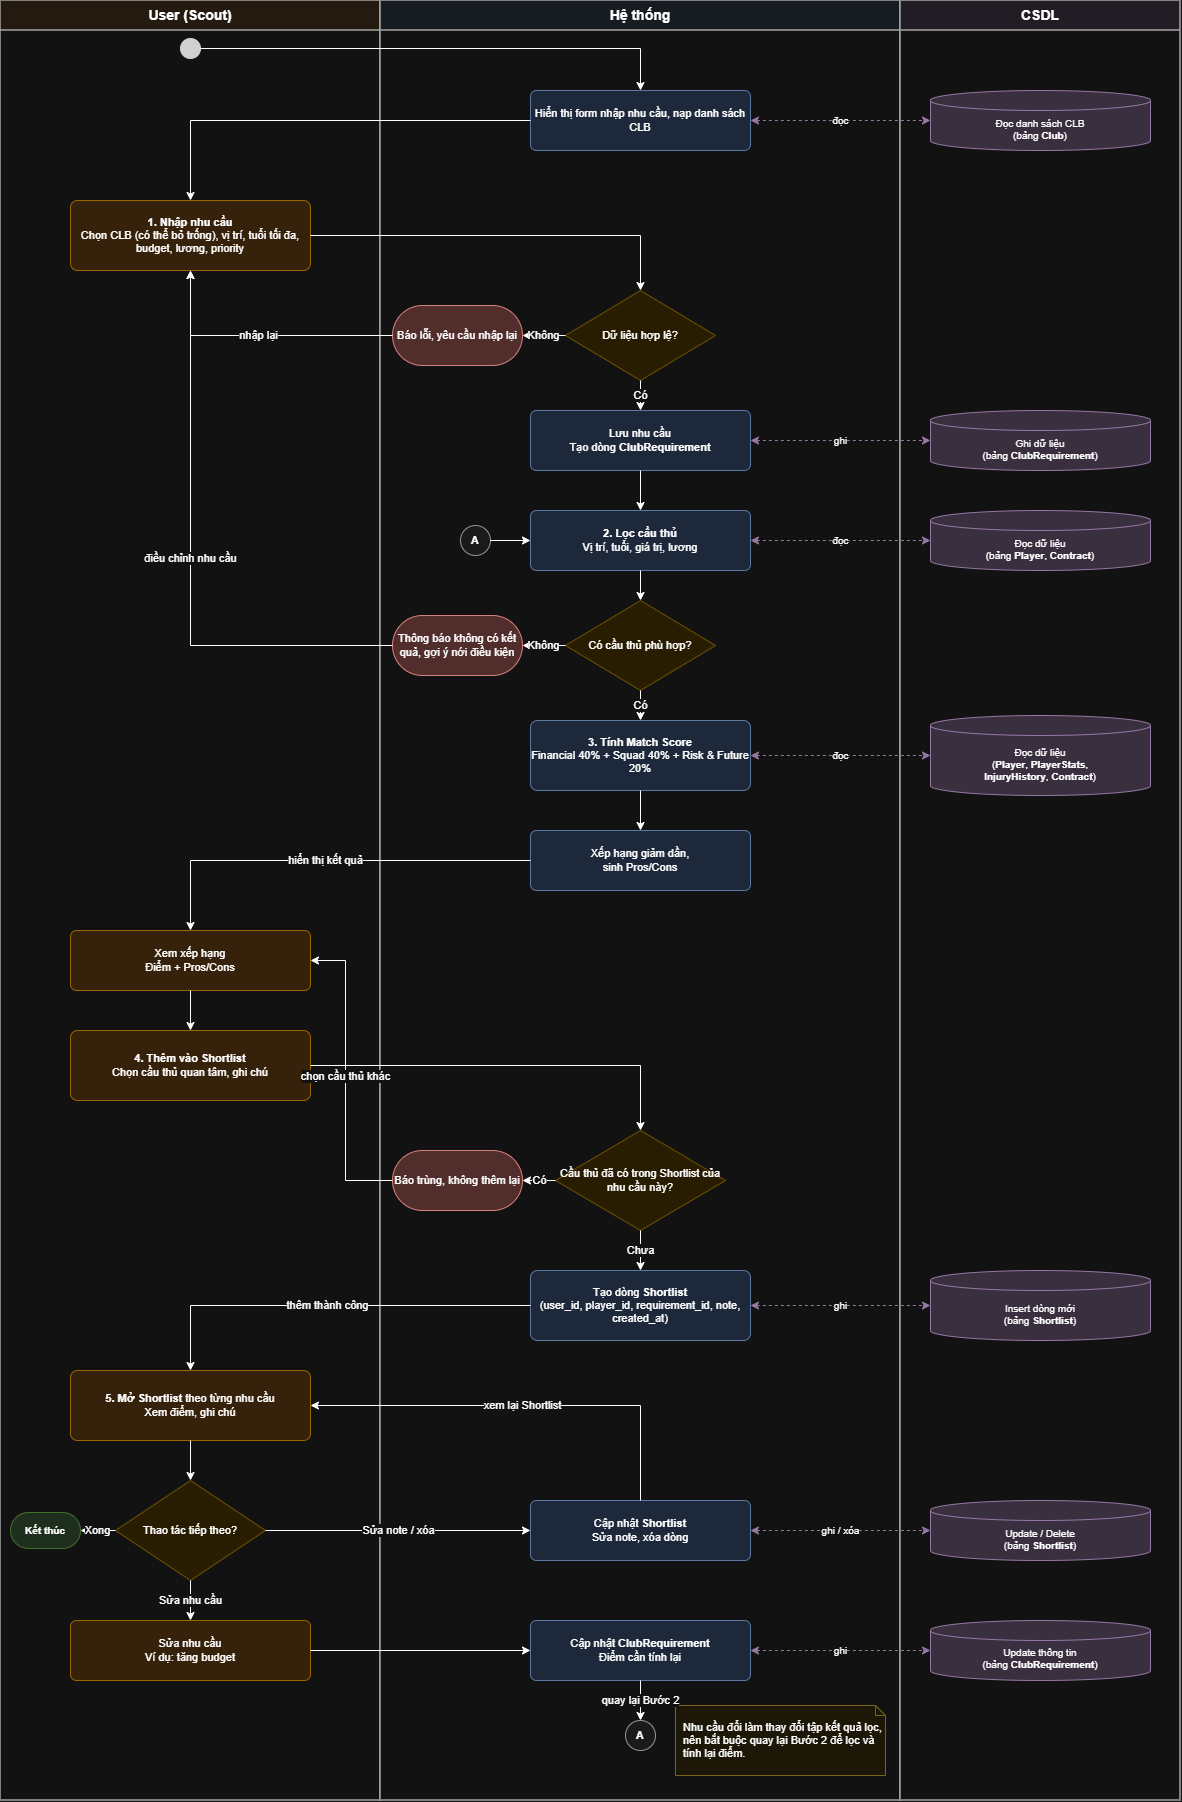

The diagram above was exported from draw.io. Its source (the exported page's mxGraphModel, read from the mxfile embedded in the PNG):
<mxGraphModel dx="2764" dy="1843" grid="1" gridSize="10" guides="1" tooltips="1" connect="1" arrows="1" fold="1" page="1" pageScale="1" pageWidth="1300" pageHeight="1900" math="0" shadow="0">
  <root>
    <mxCell id="0" />
    <mxCell id="1" parent="0" />
    <mxCell id="lu" parent="1" style="swimlane;startSize=30;whiteSpace=wrap;html=1;fontStyle=1;fontSize=14;fillColor=#fff2e6;swimlaneFillColor=#ffffff;strokeColor=#555555;strokeWidth=1.5;" value="User (Scout)" vertex="1">
      <mxGeometry height="1800" width="380" x="40" y="40" as="geometry" />
    </mxCell>
    <mxCell id="ls" parent="1" style="swimlane;startSize=30;whiteSpace=wrap;html=1;fontStyle=1;fontSize=14;fillColor=#eef4fc;swimlaneFillColor=#ffffff;strokeColor=#555555;strokeWidth=1.5;" value="Hệ thống" vertex="1">
      <mxGeometry height="1800" width="520" x="420" y="40" as="geometry" />
    </mxCell>
    <mxCell id="ld" parent="1" style="swimlane;startSize=30;whiteSpace=wrap;html=1;fontStyle=1;fontSize=14;fillColor=#f4eef8;swimlaneFillColor=#ffffff;strokeColor=#555555;strokeWidth=1.5;" value="CSDL" vertex="1">
      <mxGeometry height="1800" width="280" x="940" y="40" as="geometry" />
    </mxCell>
    <mxCell id="start" parent="1" style="rounded=1;whiteSpace=wrap;html=1;arcSize=50;fillColor=#d5e8d4;strokeColor=#82b366;fontStyle=1;fontSize=11;fillColor=#222222;strokeColor=#222222;" value="" vertex="1">
      <mxGeometry height="20" width="20" x="220" y="78" as="geometry" />
    </mxCell>
    <mxCell id="form" parent="1" style="rounded=1;whiteSpace=wrap;html=1;arcSize=10;fillColor=#dae8fc;strokeColor=#6c8ebf;fontSize=11;" value="Hiển thị form nhập nhu cầu, nạp danh sách CLB" vertex="1">
      <mxGeometry height="60" width="220" x="570" y="130" as="geometry" />
    </mxCell>
    <mxCell id="d_club" parent="1" style="shape=cylinder3;whiteSpace=wrap;html=1;boundedLbl=1;backgroundOutline=1;size=10;fillColor=#e1d5e7;strokeColor=#9673a6;fontSize=10;" value="Đọc danh sách CLB&lt;br&gt;(bảng &lt;b&gt;Club&lt;/b&gt;)" vertex="1">
      <mxGeometry height="60" width="220" x="970" y="130" as="geometry" />
    </mxCell>
    <mxCell id="u1" parent="1" style="rounded=1;whiteSpace=wrap;html=1;arcSize=10;fillColor=#ffe6cc;strokeColor=#d79b00;fontSize=11;" value="&lt;b&gt;1. Nhập nhu cầu&lt;/b&gt;&lt;br&gt;Chọn CLB (có thể bỏ trống), vị trí, tuổi tối đa, budget, lương, priority" vertex="1">
      <mxGeometry height="70" width="240" x="110" y="240" as="geometry" />
    </mxCell>
    <mxCell id="dec1" parent="1" style="rhombus;whiteSpace=wrap;html=1;fillColor=#fff2cc;strokeColor=#d6b656;fontSize=11;" value="Dữ liệu hợp lệ?" vertex="1">
      <mxGeometry height="90" width="150" x="605" y="330" as="geometry" />
    </mxCell>
    <mxCell id="err1" parent="1" style="rounded=1;whiteSpace=wrap;html=1;arcSize=50;fillColor=#f8cecc;strokeColor=#b85450;fontSize=11;" value="Báo lỗi, yêu cầu nhập lại" vertex="1">
      <mxGeometry height="60" width="130" x="432" y="345" as="geometry" />
    </mxCell>
    <mxCell id="save" parent="1" style="rounded=1;whiteSpace=wrap;html=1;arcSize=10;fillColor=#dae8fc;strokeColor=#6c8ebf;fontSize=11;" value="Lưu nhu cầu&lt;br&gt;Tạo dòng &lt;b&gt;ClubRequirement&lt;/b&gt;" vertex="1">
      <mxGeometry height="60" width="220" x="570" y="450" as="geometry" />
    </mxCell>
    <mxCell id="d_req" parent="1" style="shape=cylinder3;whiteSpace=wrap;html=1;boundedLbl=1;backgroundOutline=1;size=10;fillColor=#e1d5e7;strokeColor=#9673a6;fontSize=10;" value="Ghi dữ liệu&lt;br&gt;(bảng &lt;b&gt;ClubRequirement&lt;/b&gt;)" vertex="1">
      <mxGeometry height="60" width="220" x="970" y="450" as="geometry" />
    </mxCell>
    <mxCell id="A" parent="1" style="ellipse;whiteSpace=wrap;html=1;aspect=fixed;fillColor=#f5f5f5;strokeColor=#666666;fontStyle=1;fontSize=11;" value="A" vertex="1">
      <mxGeometry height="30" width="30" x="500" y="565" as="geometry" />
    </mxCell>
    <mxCell id="filter" parent="1" style="rounded=1;whiteSpace=wrap;html=1;arcSize=10;fillColor=#dae8fc;strokeColor=#6c8ebf;fontSize=11;" value="&lt;b&gt;2. Lọc cầu thủ&lt;/b&gt;&lt;br&gt;Vị trí, tuổi, giá trị, lương" vertex="1">
      <mxGeometry height="60" width="220" x="570" y="550" as="geometry" />
    </mxCell>
    <mxCell id="d_pl" parent="1" style="shape=cylinder3;whiteSpace=wrap;html=1;boundedLbl=1;backgroundOutline=1;size=10;fillColor=#e1d5e7;strokeColor=#9673a6;fontSize=10;" value="Đọc dữ liệu&lt;br&gt;(bảng &lt;b&gt;Player&lt;/b&gt;, &lt;b&gt;Contract&lt;/b&gt;)" vertex="1">
      <mxGeometry height="60" width="220" x="970" y="550" as="geometry" />
    </mxCell>
    <mxCell id="dec2" parent="1" style="rhombus;whiteSpace=wrap;html=1;fillColor=#fff2cc;strokeColor=#d6b656;fontSize=11;" value="Có cầu thủ phù hợp?" vertex="1">
      <mxGeometry height="90" width="150" x="605" y="640" as="geometry" />
    </mxCell>
    <mxCell id="nores" parent="1" style="rounded=1;whiteSpace=wrap;html=1;arcSize=50;fillColor=#f8cecc;strokeColor=#b85450;fontSize=11;" value="Thông báo không có kết quả, gợi ý nới điều kiện" vertex="1">
      <mxGeometry height="60" width="130" x="432" y="655" as="geometry" />
    </mxCell>
    <mxCell id="score" parent="1" style="rounded=1;whiteSpace=wrap;html=1;arcSize=10;fillColor=#dae8fc;strokeColor=#6c8ebf;fontSize=11;" value="&lt;b&gt;3. Tính Match Score&lt;/b&gt;&lt;br&gt;Financial 40% + Squad 40% + Risk &amp; Future 20%" vertex="1">
      <mxGeometry height="70" width="220" x="570" y="760" as="geometry" />
    </mxCell>
    <mxCell id="d_sc" parent="1" style="shape=cylinder3;whiteSpace=wrap;html=1;boundedLbl=1;backgroundOutline=1;size=10;fillColor=#e1d5e7;strokeColor=#9673a6;fontSize=10;" value="Đọc dữ liệu&lt;br&gt;(&lt;b&gt;Player&lt;/b&gt;, &lt;b&gt;PlayerStats&lt;/b&gt;,&lt;br&gt;&lt;b&gt;InjuryHistory&lt;/b&gt;, &lt;b&gt;Contract&lt;/b&gt;)" vertex="1">
      <mxGeometry height="80" width="220" x="970" y="755" as="geometry" />
    </mxCell>
    <mxCell id="rank" parent="1" style="rounded=1;whiteSpace=wrap;html=1;arcSize=10;fillColor=#dae8fc;strokeColor=#6c8ebf;fontSize=11;" value="Xếp hạng giảm dần,&lt;br&gt;sinh Pros/Cons" vertex="1">
      <mxGeometry height="60" width="220" x="570" y="870" as="geometry" />
    </mxCell>
    <mxCell id="view" parent="1" style="rounded=1;whiteSpace=wrap;html=1;arcSize=10;fillColor=#ffe6cc;strokeColor=#d79b00;fontSize=11;" value="Xem xếp hạng&lt;br&gt;Điểm + Pros/Cons" vertex="1">
      <mxGeometry height="60" width="240" x="110" y="970" as="geometry" />
    </mxCell>
    <mxCell id="u4" parent="1" style="rounded=1;whiteSpace=wrap;html=1;arcSize=10;fillColor=#ffe6cc;strokeColor=#d79b00;fontSize=11;" value="&lt;b&gt;4. Thêm vào Shortlist&lt;/b&gt;&lt;br&gt;Chọn cầu thủ quan tâm, ghi chú" vertex="1">
      <mxGeometry height="70" width="240" x="110" y="1070" as="geometry" />
    </mxCell>
    <mxCell id="dec3" parent="1" style="rhombus;whiteSpace=wrap;html=1;fillColor=#fff2cc;strokeColor=#d6b656;fontSize=11;" value="Cầu thủ đã có trong Shortlist của nhu cầu này?" vertex="1">
      <mxGeometry height="100" width="170" x="595" y="1170" as="geometry" />
    </mxCell>
    <mxCell id="dup" parent="1" style="rounded=1;whiteSpace=wrap;html=1;arcSize=50;fillColor=#f8cecc;strokeColor=#b85450;fontSize=11;" value="Báo trùng, không thêm lại" vertex="1">
      <mxGeometry height="60" width="130" x="432" y="1190" as="geometry" />
    </mxCell>
    <mxCell id="create" parent="1" style="rounded=1;whiteSpace=wrap;html=1;arcSize=10;fillColor=#dae8fc;strokeColor=#6c8ebf;fontSize=11;" value="Tạo dòng &lt;b&gt;Shortlist&lt;/b&gt;&lt;br&gt;(user_id, player_id, requirement_id, note, created_at)" vertex="1">
      <mxGeometry height="70" width="220" x="570" y="1310" as="geometry" />
    </mxCell>
    <mxCell id="d_sl" parent="1" style="shape=cylinder3;whiteSpace=wrap;html=1;boundedLbl=1;backgroundOutline=1;size=10;fillColor=#e1d5e7;strokeColor=#9673a6;fontSize=10;" value="Insert dòng mới&lt;br&gt;(bảng &lt;b&gt;Shortlist&lt;/b&gt;)" vertex="1">
      <mxGeometry height="70" width="220" x="970" y="1310" as="geometry" />
    </mxCell>
    <mxCell id="u5" parent="1" style="rounded=1;whiteSpace=wrap;html=1;arcSize=10;fillColor=#ffe6cc;strokeColor=#d79b00;fontSize=11;" value="&lt;b&gt;5. Mở Shortlist&lt;/b&gt; theo từng nhu cầu&lt;br&gt;Xem điểm, ghi chú" vertex="1">
      <mxGeometry height="70" width="240" x="110" y="1410" as="geometry" />
    </mxCell>
    <mxCell id="dec4" parent="1" style="rhombus;whiteSpace=wrap;html=1;fillColor=#fff2cc;strokeColor=#d6b656;fontSize=11;" value="Thao tác tiếp theo?" vertex="1">
      <mxGeometry height="100" width="150" x="155" y="1520" as="geometry" />
    </mxCell>
    <mxCell id="end" parent="1" style="rounded=1;whiteSpace=wrap;html=1;arcSize=50;fillColor=#d5e8d4;strokeColor=#82b366;fontStyle=1;fontSize=11;fontSize=10;" value="Kết thúc" vertex="1">
      <mxGeometry height="36" width="70" x="50" y="1552" as="geometry" />
    </mxCell>
    <mxCell id="upd" parent="1" style="rounded=1;whiteSpace=wrap;html=1;arcSize=10;fillColor=#dae8fc;strokeColor=#6c8ebf;fontSize=11;" value="Cập nhật &lt;b&gt;Shortlist&lt;/b&gt;&lt;br&gt;Sửa note, xóa dòng" vertex="1">
      <mxGeometry height="60" width="220" x="570" y="1540" as="geometry" />
    </mxCell>
    <mxCell id="d_up" parent="1" style="shape=cylinder3;whiteSpace=wrap;html=1;boundedLbl=1;backgroundOutline=1;size=10;fillColor=#e1d5e7;strokeColor=#9673a6;fontSize=10;" value="Update / Delete&lt;br&gt;(bảng &lt;b&gt;Shortlist&lt;/b&gt;)" vertex="1">
      <mxGeometry height="60" width="220" x="970" y="1540" as="geometry" />
    </mxCell>
    <mxCell id="u6" parent="1" style="rounded=1;whiteSpace=wrap;html=1;arcSize=10;fillColor=#ffe6cc;strokeColor=#d79b00;fontSize=11;" value="Sửa nhu cầu&lt;br&gt;Ví dụ: tăng budget" vertex="1">
      <mxGeometry height="60" width="240" x="110" y="1660" as="geometry" />
    </mxCell>
    <mxCell id="updreq" parent="1" style="rounded=1;whiteSpace=wrap;html=1;arcSize=10;fillColor=#dae8fc;strokeColor=#6c8ebf;fontSize=11;" value="Cập nhật &lt;b&gt;ClubRequirement&lt;/b&gt;&lt;br&gt;Điểm cần tính lại" vertex="1">
      <mxGeometry height="60" width="220" x="570" y="1660" as="geometry" />
    </mxCell>
    <mxCell id="d_ur" parent="1" style="shape=cylinder3;whiteSpace=wrap;html=1;boundedLbl=1;backgroundOutline=1;size=10;fillColor=#e1d5e7;strokeColor=#9673a6;fontSize=10;" value="Update thông tin&lt;br&gt;(bảng &lt;b&gt;ClubRequirement&lt;/b&gt;)" vertex="1">
      <mxGeometry height="60" width="220" x="970" y="1660" as="geometry" />
    </mxCell>
    <mxCell id="A2" parent="1" style="ellipse;whiteSpace=wrap;html=1;aspect=fixed;fillColor=#f5f5f5;strokeColor=#666666;fontStyle=1;fontSize=11;" value="A" vertex="1">
      <mxGeometry height="30" width="30" x="665" y="1760" as="geometry" />
    </mxCell>
    <mxCell id="nt" parent="1" style="shape=note;whiteSpace=wrap;html=1;size=10;fillColor=#fff9e6;strokeColor=#b8a24c;align=left;spacingLeft=6;fontSize=11;" value="Nhu cầu đổi làm thay đổi tập kết quả lọc, nên bắt buộc quay lại Bước 2 để lọc và tính lại điểm." vertex="1">
      <mxGeometry height="70" width="210" x="715" y="1745" as="geometry" />
    </mxCell>
    <mxCell id="c2" edge="1" parent="1" source="start" style="edgeStyle=orthogonalEdgeStyle;rounded=0;html=1;endArrow=classic;orthogonalLoop=1;jettySize=auto;fontSize=11;exitX=1;exitY=0.5;entryX=0.5;entryY=0;" target="form" value="">
      <mxGeometry relative="1" as="geometry">
        <Array as="points">
          <mxPoint x="680" y="88" />
        </Array>
      </mxGeometry>
    </mxCell>
    <mxCell id="c3" edge="1" parent="1" source="form" style="edgeStyle=orthogonalEdgeStyle;rounded=0;html=1;endArrow=classic;orthogonalLoop=1;jettySize=auto;fontSize=11;exitX=0;exitY=0.5;entryX=0.5;entryY=0;" target="u1" value="">
      <mxGeometry relative="1" as="geometry" />
    </mxCell>
    <mxCell id="c4" edge="1" parent="1" source="form" style="edgeStyle=orthogonalEdgeStyle;rounded=0;html=1;dashed=1;startArrow=classic;endArrow=classic;strokeColor=#9673a6;fontSize=10;" target="d_club" value="đọc">
      <mxGeometry relative="1" as="geometry" />
    </mxCell>
    <mxCell id="c5" edge="1" parent="1" source="u1" style="edgeStyle=orthogonalEdgeStyle;rounded=0;html=1;endArrow=classic;orthogonalLoop=1;jettySize=auto;fontSize=11;exitX=1;exitY=0.5;entryX=0.5;entryY=0;" target="dec1" value="">
      <mxGeometry relative="1" as="geometry">
        <Array as="points">
          <mxPoint x="680" y="275" />
        </Array>
      </mxGeometry>
    </mxCell>
    <mxCell id="c6" edge="1" parent="1" source="dec1" style="edgeStyle=orthogonalEdgeStyle;rounded=0;html=1;endArrow=classic;orthogonalLoop=1;jettySize=auto;fontSize=11;" target="save" value="Có">
      <mxGeometry relative="1" as="geometry" />
    </mxCell>
    <mxCell id="c7" edge="1" parent="1" source="dec1" style="edgeStyle=orthogonalEdgeStyle;rounded=0;html=1;endArrow=classic;orthogonalLoop=1;jettySize=auto;fontSize=11;" target="err1" value="Không">
      <mxGeometry relative="1" as="geometry" />
    </mxCell>
    <mxCell id="c8" edge="1" parent="1" source="err1" style="edgeStyle=orthogonalEdgeStyle;rounded=0;html=1;endArrow=classic;orthogonalLoop=1;jettySize=auto;fontSize=11;exitX=0;exitY=0.5;entryX=0.5;entryY=1;" target="u1" value="nhập lại">
      <mxGeometry relative="1" as="geometry" />
    </mxCell>
    <mxCell id="c9" edge="1" parent="1" source="save" style="edgeStyle=orthogonalEdgeStyle;rounded=0;html=1;dashed=1;startArrow=classic;endArrow=classic;strokeColor=#9673a6;fontSize=10;" target="d_req" value="ghi">
      <mxGeometry relative="1" as="geometry" />
    </mxCell>
    <mxCell id="c10" edge="1" parent="1" source="save" style="edgeStyle=orthogonalEdgeStyle;rounded=0;html=1;endArrow=classic;orthogonalLoop=1;jettySize=auto;fontSize=11;" target="filter" value="">
      <mxGeometry relative="1" as="geometry" />
    </mxCell>
    <mxCell id="c11" edge="1" parent="1" source="A" style="edgeStyle=orthogonalEdgeStyle;rounded=0;html=1;endArrow=classic;orthogonalLoop=1;jettySize=auto;fontSize=11;exitX=1;exitY=0.5;entryX=0;entryY=0.5;" target="filter" value="">
      <mxGeometry relative="1" as="geometry" />
    </mxCell>
    <mxCell id="c12" edge="1" parent="1" source="filter" style="edgeStyle=orthogonalEdgeStyle;rounded=0;html=1;dashed=1;startArrow=classic;endArrow=classic;strokeColor=#9673a6;fontSize=10;" target="d_pl" value="đọc">
      <mxGeometry relative="1" as="geometry" />
    </mxCell>
    <mxCell id="c13" edge="1" parent="1" source="filter" style="edgeStyle=orthogonalEdgeStyle;rounded=0;html=1;endArrow=classic;orthogonalLoop=1;jettySize=auto;fontSize=11;" target="dec2" value="">
      <mxGeometry relative="1" as="geometry" />
    </mxCell>
    <mxCell id="c14" edge="1" parent="1" source="dec2" style="edgeStyle=orthogonalEdgeStyle;rounded=0;html=1;endArrow=classic;orthogonalLoop=1;jettySize=auto;fontSize=11;" target="score" value="Có">
      <mxGeometry relative="1" as="geometry" />
    </mxCell>
    <mxCell id="c15" edge="1" parent="1" source="dec2" style="edgeStyle=orthogonalEdgeStyle;rounded=0;html=1;endArrow=classic;orthogonalLoop=1;jettySize=auto;fontSize=11;" target="nores" value="Không">
      <mxGeometry relative="1" as="geometry" />
    </mxCell>
    <mxCell id="c16" edge="1" parent="1" source="nores" style="edgeStyle=orthogonalEdgeStyle;rounded=0;html=1;endArrow=classic;orthogonalLoop=1;jettySize=auto;fontSize=11;exitX=0;exitY=0.5;entryX=0.5;entryY=1;" target="u1" value="điều chỉnh nhu cầu">
      <mxGeometry relative="1" as="geometry" />
    </mxCell>
    <mxCell id="c17" edge="1" parent="1" source="score" style="edgeStyle=orthogonalEdgeStyle;rounded=0;html=1;dashed=1;startArrow=classic;endArrow=classic;strokeColor=#9673a6;fontSize=10;" target="d_sc" value="đọc">
      <mxGeometry relative="1" as="geometry" />
    </mxCell>
    <mxCell id="c18" edge="1" parent="1" source="score" style="edgeStyle=orthogonalEdgeStyle;rounded=0;html=1;endArrow=classic;orthogonalLoop=1;jettySize=auto;fontSize=11;" target="rank" value="">
      <mxGeometry relative="1" as="geometry" />
    </mxCell>
    <mxCell id="c19" edge="1" parent="1" source="rank" style="edgeStyle=orthogonalEdgeStyle;rounded=0;html=1;endArrow=classic;orthogonalLoop=1;jettySize=auto;fontSize=11;exitX=0;exitY=0.5;entryX=0.5;entryY=0;" target="view" value="hiển thị kết quả">
      <mxGeometry relative="1" as="geometry" />
    </mxCell>
    <mxCell id="c20" edge="1" parent="1" source="view" style="edgeStyle=orthogonalEdgeStyle;rounded=0;html=1;endArrow=classic;orthogonalLoop=1;jettySize=auto;fontSize=11;" target="u4" value="">
      <mxGeometry relative="1" as="geometry" />
    </mxCell>
    <mxCell id="c21" edge="1" parent="1" source="u4" style="edgeStyle=orthogonalEdgeStyle;rounded=0;html=1;endArrow=classic;orthogonalLoop=1;jettySize=auto;fontSize=11;exitX=1;exitY=0.5;entryX=0.5;entryY=0;" target="dec3" value="">
      <mxGeometry relative="1" as="geometry">
        <Array as="points">
          <mxPoint x="680" y="1105" />
        </Array>
      </mxGeometry>
    </mxCell>
    <mxCell id="c22" edge="1" parent="1" source="dec3" style="edgeStyle=orthogonalEdgeStyle;rounded=0;html=1;endArrow=classic;orthogonalLoop=1;jettySize=auto;fontSize=11;" target="dup" value="Có">
      <mxGeometry relative="1" as="geometry" />
    </mxCell>
    <mxCell id="c23" edge="1" parent="1" source="dup" style="edgeStyle=orthogonalEdgeStyle;rounded=0;html=1;endArrow=classic;orthogonalLoop=1;jettySize=auto;fontSize=11;exitX=0;exitY=0.5;entryX=1;entryY=0.5;" target="view" value="chọn cầu thủ khác">
      <mxGeometry relative="1" as="geometry">
        <Array as="points">
          <mxPoint x="385" y="1220" />
          <mxPoint x="385" y="1000" />
        </Array>
      </mxGeometry>
    </mxCell>
    <mxCell id="c24" edge="1" parent="1" source="dec3" style="edgeStyle=orthogonalEdgeStyle;rounded=0;html=1;endArrow=classic;orthogonalLoop=1;jettySize=auto;fontSize=11;" target="create" value="Chưa">
      <mxGeometry relative="1" as="geometry" />
    </mxCell>
    <mxCell id="c25" edge="1" parent="1" source="create" style="edgeStyle=orthogonalEdgeStyle;rounded=0;html=1;dashed=1;startArrow=classic;endArrow=classic;strokeColor=#9673a6;fontSize=10;" target="d_sl" value="ghi">
      <mxGeometry relative="1" as="geometry" />
    </mxCell>
    <mxCell id="c26" edge="1" parent="1" source="create" style="edgeStyle=orthogonalEdgeStyle;rounded=0;html=1;endArrow=classic;orthogonalLoop=1;jettySize=auto;fontSize=11;exitX=0;exitY=0.5;entryX=0.5;entryY=0;" target="u5" value="thêm thành công">
      <mxGeometry relative="1" as="geometry" />
    </mxCell>
    <mxCell id="c27" edge="1" parent="1" source="u5" style="edgeStyle=orthogonalEdgeStyle;rounded=0;html=1;endArrow=classic;orthogonalLoop=1;jettySize=auto;fontSize=11;" target="dec4" value="">
      <mxGeometry relative="1" as="geometry" />
    </mxCell>
    <mxCell id="c28" edge="1" parent="1" source="dec4" style="edgeStyle=orthogonalEdgeStyle;rounded=0;html=1;endArrow=classic;orthogonalLoop=1;jettySize=auto;fontSize=11;exitX=1;exitY=0.5;entryX=0;entryY=0.5;" target="upd" value="Sửa note / xóa">
      <mxGeometry relative="1" as="geometry" />
    </mxCell>
    <mxCell id="c29" edge="1" parent="1" source="dec4" style="edgeStyle=orthogonalEdgeStyle;rounded=0;html=1;endArrow=classic;orthogonalLoop=1;jettySize=auto;fontSize=11;" target="u6" value="Sửa nhu cầu">
      <mxGeometry relative="1" as="geometry" />
    </mxCell>
    <mxCell id="c30" edge="1" parent="1" source="dec4" style="edgeStyle=orthogonalEdgeStyle;rounded=0;html=1;endArrow=classic;orthogonalLoop=1;jettySize=auto;fontSize=11;exitX=0;exitY=0.5;entryX=1;entryY=0.5;" target="end" value="Xong">
      <mxGeometry relative="1" as="geometry" />
    </mxCell>
    <mxCell id="c31" edge="1" parent="1" source="upd" style="edgeStyle=orthogonalEdgeStyle;rounded=0;html=1;dashed=1;startArrow=classic;endArrow=classic;strokeColor=#9673a6;fontSize=10;" target="d_up" value="ghi / xóa">
      <mxGeometry relative="1" as="geometry" />
    </mxCell>
    <mxCell id="c32" edge="1" parent="1" source="upd" style="edgeStyle=orthogonalEdgeStyle;rounded=0;html=1;endArrow=classic;orthogonalLoop=1;jettySize=auto;fontSize=11;exitX=0.5;exitY=0;entryX=1;entryY=0.5;" target="u5" value="xem lại Shortlist">
      <mxGeometry relative="1" as="geometry">
        <Array as="points">
          <mxPoint x="680" y="1445" />
        </Array>
      </mxGeometry>
    </mxCell>
    <mxCell id="c33" edge="1" parent="1" source="u6" style="edgeStyle=orthogonalEdgeStyle;rounded=0;html=1;endArrow=classic;orthogonalLoop=1;jettySize=auto;fontSize=11;exitX=1;exitY=0.5;entryX=0;entryY=0.5;" target="updreq" value="">
      <mxGeometry relative="1" as="geometry" />
    </mxCell>
    <mxCell id="c34" edge="1" parent="1" source="updreq" style="edgeStyle=orthogonalEdgeStyle;rounded=0;html=1;dashed=1;startArrow=classic;endArrow=classic;strokeColor=#9673a6;fontSize=10;" target="d_ur" value="ghi">
      <mxGeometry relative="1" as="geometry" />
    </mxCell>
    <mxCell id="c35" edge="1" parent="1" source="updreq" style="edgeStyle=orthogonalEdgeStyle;rounded=0;html=1;endArrow=classic;orthogonalLoop=1;jettySize=auto;fontSize=11;exitX=0.5;exitY=1;entryX=0.5;entryY=0;" target="A2" value="quay lại Bước 2">
      <mxGeometry relative="1" as="geometry" />
    </mxCell>
  </root>
</mxGraphModel>